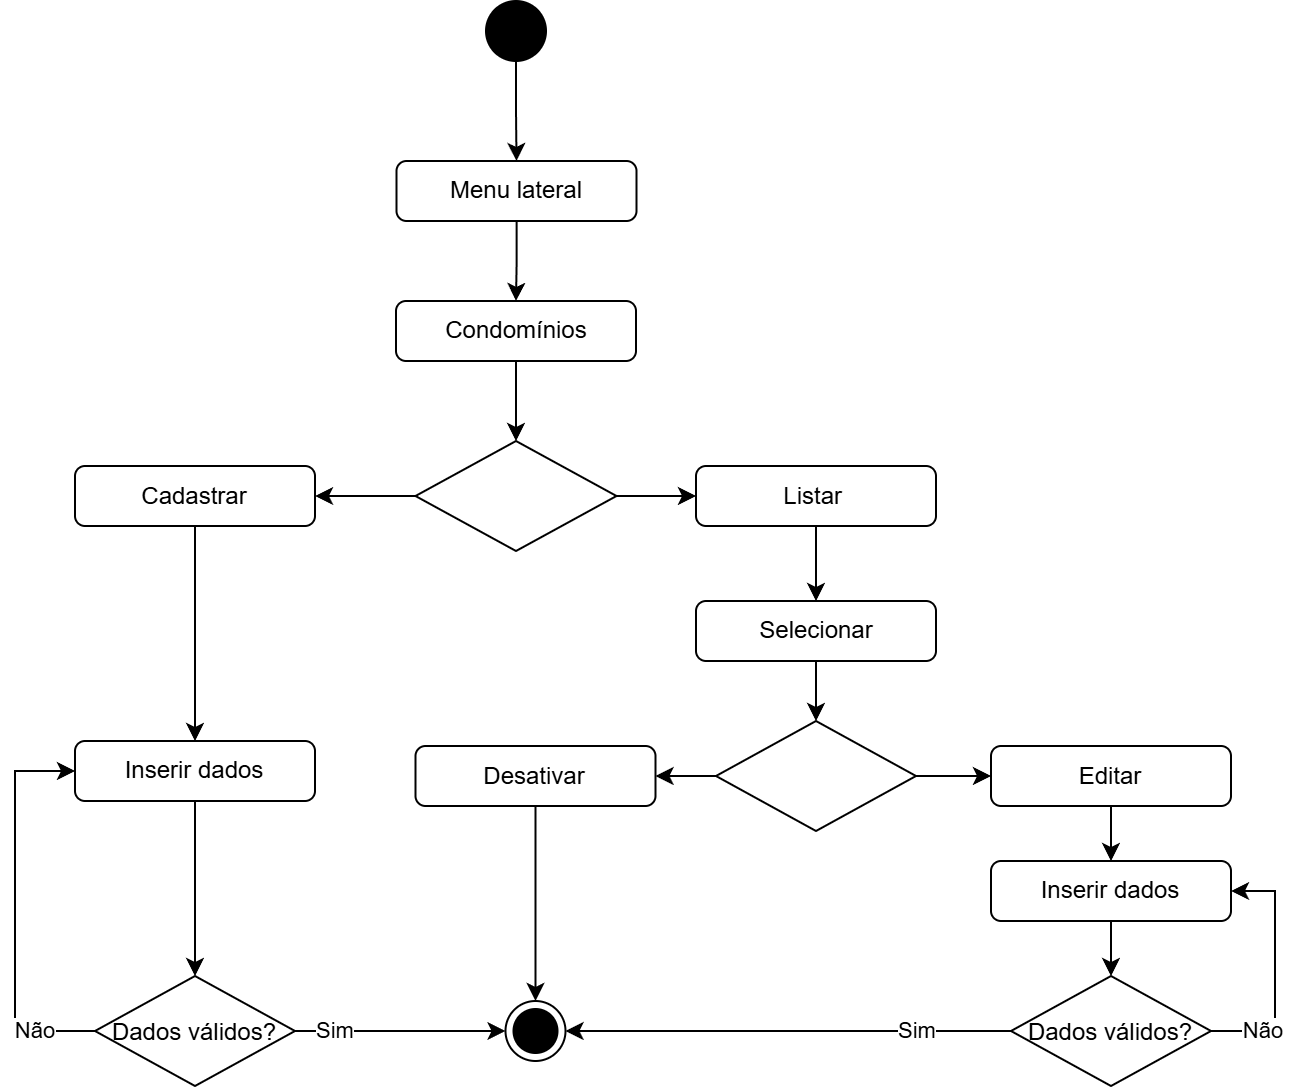

The diagram above was exported from draw.io. Its source (the exported page's mxGraphModel, read from the mxfile embedded in the PNG):
<mxGraphModel dx="1187" dy="619" grid="1" gridSize="10" guides="1" tooltips="1" connect="1" arrows="1" fold="1" page="1" pageScale="1" pageWidth="827" pageHeight="1169" math="0" shadow="0">
  <root>
    <mxCell id="0" />
    <mxCell id="1" parent="0" />
    <mxCell id="d0LR0jM5vBYCJlEFg0yR-33" style="edgeStyle=orthogonalEdgeStyle;rounded=0;orthogonalLoop=1;jettySize=auto;html=1;entryX=0.5;entryY=0;entryDx=0;entryDy=0;" parent="1" source="d0LR0jM5vBYCJlEFg0yR-34" target="d0LR0jM5vBYCJlEFg0yR-37" edge="1">
      <mxGeometry relative="1" as="geometry" />
    </mxCell>
    <mxCell id="d0LR0jM5vBYCJlEFg0yR-34" value="Condomínios&lt;div&gt;&lt;/div&gt;" style="html=1;align=center;verticalAlign=middle;rounded=1;absoluteArcSize=1;arcSize=10;dashed=0;whiteSpace=wrap;" parent="1" vertex="1">
      <mxGeometry x="350.5" y="450" width="120" height="30" as="geometry" />
    </mxCell>
    <mxCell id="d0LR0jM5vBYCJlEFg0yR-35" style="edgeStyle=orthogonalEdgeStyle;rounded=0;orthogonalLoop=1;jettySize=auto;html=1;entryX=0;entryY=0.5;entryDx=0;entryDy=0;" parent="1" source="d0LR0jM5vBYCJlEFg0yR-37" target="d0LR0jM5vBYCJlEFg0yR-44" edge="1">
      <mxGeometry relative="1" as="geometry" />
    </mxCell>
    <mxCell id="d0LR0jM5vBYCJlEFg0yR-36" style="edgeStyle=orthogonalEdgeStyle;rounded=0;orthogonalLoop=1;jettySize=auto;html=1;entryX=1;entryY=0.5;entryDx=0;entryDy=0;" parent="1" source="d0LR0jM5vBYCJlEFg0yR-37" target="d0LR0jM5vBYCJlEFg0yR-39" edge="1">
      <mxGeometry relative="1" as="geometry" />
    </mxCell>
    <mxCell id="d0LR0jM5vBYCJlEFg0yR-37" value="" style="rhombus;" parent="1" vertex="1">
      <mxGeometry x="360.25" y="520" width="100.5" height="55" as="geometry" />
    </mxCell>
    <mxCell id="d0LR0jM5vBYCJlEFg0yR-38" style="edgeStyle=orthogonalEdgeStyle;rounded=0;orthogonalLoop=1;jettySize=auto;html=1;entryX=0.5;entryY=0;entryDx=0;entryDy=0;" parent="1" source="d0LR0jM5vBYCJlEFg0yR-39" target="d0LR0jM5vBYCJlEFg0yR-55" edge="1">
      <mxGeometry relative="1" as="geometry">
        <mxPoint x="160" y="782" as="targetPoint" />
      </mxGeometry>
    </mxCell>
    <mxCell id="d0LR0jM5vBYCJlEFg0yR-39" value="&lt;div&gt;Cadastrar&lt;/div&gt;&lt;div&gt;&lt;/div&gt;" style="html=1;align=center;verticalAlign=middle;rounded=1;absoluteArcSize=1;arcSize=10;dashed=0;whiteSpace=wrap;" parent="1" vertex="1">
      <mxGeometry x="190" y="532.5" width="120" height="30" as="geometry" />
    </mxCell>
    <mxCell id="uRgJzBQLbWd7AIXzJN3K-2" style="edgeStyle=orthogonalEdgeStyle;rounded=0;orthogonalLoop=1;jettySize=auto;html=1;entryX=0.5;entryY=0;entryDx=0;entryDy=0;" edge="1" parent="1" source="d0LR0jM5vBYCJlEFg0yR-41" target="uRgJzBQLbWd7AIXzJN3K-1">
      <mxGeometry relative="1" as="geometry" />
    </mxCell>
    <mxCell id="d0LR0jM5vBYCJlEFg0yR-41" value="" style="ellipse;fillColor=strokeColor;html=1;" parent="1" vertex="1">
      <mxGeometry x="395.5" y="300" width="30" height="30" as="geometry" />
    </mxCell>
    <mxCell id="d0LR0jM5vBYCJlEFg0yR-43" style="edgeStyle=orthogonalEdgeStyle;rounded=0;orthogonalLoop=1;jettySize=auto;html=1;entryX=0.5;entryY=0;entryDx=0;entryDy=0;" parent="1" source="d0LR0jM5vBYCJlEFg0yR-44" target="d0LR0jM5vBYCJlEFg0yR-53" edge="1">
      <mxGeometry relative="1" as="geometry" />
    </mxCell>
    <mxCell id="d0LR0jM5vBYCJlEFg0yR-44" value="&lt;div&gt;&lt;span style=&quot;background-color: initial;&quot;&gt;Listar&amp;nbsp;&lt;/span&gt;&lt;br&gt;&lt;/div&gt;&lt;div&gt;&lt;/div&gt;" style="html=1;align=center;verticalAlign=middle;rounded=1;absoluteArcSize=1;arcSize=10;dashed=0;whiteSpace=wrap;" parent="1" vertex="1">
      <mxGeometry x="500.5" y="532.5" width="120" height="30" as="geometry" />
    </mxCell>
    <mxCell id="d0LR0jM5vBYCJlEFg0yR-45" style="edgeStyle=orthogonalEdgeStyle;rounded=0;orthogonalLoop=1;jettySize=auto;html=1;entryX=0;entryY=0.5;entryDx=0;entryDy=0;" parent="1" source="d0LR0jM5vBYCJlEFg0yR-47" target="d0LR0jM5vBYCJlEFg0yR-51" edge="1">
      <mxGeometry relative="1" as="geometry">
        <mxPoint x="670" y="787" as="targetPoint" />
      </mxGeometry>
    </mxCell>
    <mxCell id="d0LR0jM5vBYCJlEFg0yR-46" style="edgeStyle=orthogonalEdgeStyle;rounded=0;orthogonalLoop=1;jettySize=auto;html=1;entryX=1;entryY=0.5;entryDx=0;entryDy=0;" parent="1" source="d0LR0jM5vBYCJlEFg0yR-47" target="d0LR0jM5vBYCJlEFg0yR-49" edge="1">
      <mxGeometry relative="1" as="geometry">
        <mxPoint x="490" y="787" as="targetPoint" />
      </mxGeometry>
    </mxCell>
    <mxCell id="d0LR0jM5vBYCJlEFg0yR-47" value="" style="rhombus;" parent="1" vertex="1">
      <mxGeometry x="510.5" y="660" width="100" height="55" as="geometry" />
    </mxCell>
    <mxCell id="d0LR0jM5vBYCJlEFg0yR-48" style="edgeStyle=orthogonalEdgeStyle;rounded=0;orthogonalLoop=1;jettySize=auto;html=1;entryX=0.5;entryY=0;entryDx=0;entryDy=0;" parent="1" source="d0LR0jM5vBYCJlEFg0yR-49" target="d0LR0jM5vBYCJlEFg0yR-58" edge="1">
      <mxGeometry relative="1" as="geometry" />
    </mxCell>
    <mxCell id="d0LR0jM5vBYCJlEFg0yR-49" value="&lt;div&gt;Desativar&lt;/div&gt;&lt;div&gt;&lt;/div&gt;" style="html=1;align=center;verticalAlign=middle;rounded=1;absoluteArcSize=1;arcSize=10;dashed=0;whiteSpace=wrap;" parent="1" vertex="1">
      <mxGeometry x="360.25" y="672.5" width="120" height="30" as="geometry" />
    </mxCell>
    <mxCell id="d0LR0jM5vBYCJlEFg0yR-69" style="edgeStyle=orthogonalEdgeStyle;rounded=0;orthogonalLoop=1;jettySize=auto;html=1;entryX=0.5;entryY=0;entryDx=0;entryDy=0;" parent="1" source="d0LR0jM5vBYCJlEFg0yR-51" target="d0LR0jM5vBYCJlEFg0yR-68" edge="1">
      <mxGeometry relative="1" as="geometry" />
    </mxCell>
    <mxCell id="d0LR0jM5vBYCJlEFg0yR-51" value="&lt;div&gt;Editar&lt;/div&gt;&lt;div&gt;&lt;/div&gt;" style="html=1;align=center;verticalAlign=middle;rounded=1;absoluteArcSize=1;arcSize=10;dashed=0;whiteSpace=wrap;" parent="1" vertex="1">
      <mxGeometry x="648" y="672.5" width="120" height="30" as="geometry" />
    </mxCell>
    <mxCell id="d0LR0jM5vBYCJlEFg0yR-52" style="edgeStyle=orthogonalEdgeStyle;rounded=0;orthogonalLoop=1;jettySize=auto;html=1;entryX=0.5;entryY=0;entryDx=0;entryDy=0;" parent="1" source="d0LR0jM5vBYCJlEFg0yR-53" target="d0LR0jM5vBYCJlEFg0yR-47" edge="1">
      <mxGeometry relative="1" as="geometry" />
    </mxCell>
    <mxCell id="d0LR0jM5vBYCJlEFg0yR-53" value="&lt;div&gt;Selecionar&lt;/div&gt;&lt;div&gt;&lt;/div&gt;" style="html=1;align=center;verticalAlign=middle;rounded=1;absoluteArcSize=1;arcSize=10;dashed=0;whiteSpace=wrap;" parent="1" vertex="1">
      <mxGeometry x="500.5" y="600" width="120" height="30" as="geometry" />
    </mxCell>
    <mxCell id="d0LR0jM5vBYCJlEFg0yR-61" style="edgeStyle=orthogonalEdgeStyle;rounded=0;orthogonalLoop=1;jettySize=auto;html=1;entryX=0.5;entryY=0;entryDx=0;entryDy=0;" parent="1" source="d0LR0jM5vBYCJlEFg0yR-55" target="d0LR0jM5vBYCJlEFg0yR-59" edge="1">
      <mxGeometry relative="1" as="geometry" />
    </mxCell>
    <mxCell id="d0LR0jM5vBYCJlEFg0yR-55" value="&lt;div&gt;Inserir dados&lt;/div&gt;&lt;div&gt;&lt;/div&gt;" style="html=1;align=center;verticalAlign=middle;rounded=1;absoluteArcSize=1;arcSize=10;dashed=0;whiteSpace=wrap;" parent="1" vertex="1">
      <mxGeometry x="190" y="670" width="120" height="30" as="geometry" />
    </mxCell>
    <mxCell id="d0LR0jM5vBYCJlEFg0yR-58" value="" style="ellipse;html=1;shape=endState;fillColor=strokeColor;" parent="1" vertex="1">
      <mxGeometry x="405.25" y="800" width="30" height="30" as="geometry" />
    </mxCell>
    <mxCell id="d0LR0jM5vBYCJlEFg0yR-62" style="edgeStyle=orthogonalEdgeStyle;rounded=0;orthogonalLoop=1;jettySize=auto;html=1;entryX=0;entryY=0.5;entryDx=0;entryDy=0;" parent="1" source="d0LR0jM5vBYCJlEFg0yR-59" target="d0LR0jM5vBYCJlEFg0yR-55" edge="1">
      <mxGeometry relative="1" as="geometry">
        <mxPoint x="80" y="700" as="targetPoint" />
        <Array as="points">
          <mxPoint x="160" y="815" />
          <mxPoint x="160" y="685" />
        </Array>
      </mxGeometry>
    </mxCell>
    <mxCell id="d0LR0jM5vBYCJlEFg0yR-65" value="Não" style="edgeLabel;html=1;align=center;verticalAlign=middle;resizable=0;points=[];" parent="d0LR0jM5vBYCJlEFg0yR-62" vertex="1" connectable="0">
      <mxGeometry x="-0.7032" y="-2" relative="1" as="geometry">
        <mxPoint y="2" as="offset" />
      </mxGeometry>
    </mxCell>
    <mxCell id="uRgJzBQLbWd7AIXzJN3K-4" style="edgeStyle=orthogonalEdgeStyle;rounded=0;orthogonalLoop=1;jettySize=auto;html=1;entryX=0;entryY=0.5;entryDx=0;entryDy=0;" edge="1" parent="1" source="d0LR0jM5vBYCJlEFg0yR-59" target="d0LR0jM5vBYCJlEFg0yR-58">
      <mxGeometry relative="1" as="geometry">
        <mxPoint x="210" y="920" as="targetPoint" />
        <Array as="points">
          <mxPoint x="300" y="815" />
          <mxPoint x="300" y="815" />
        </Array>
      </mxGeometry>
    </mxCell>
    <mxCell id="uRgJzBQLbWd7AIXzJN3K-5" value="Sim" style="edgeLabel;html=1;align=center;verticalAlign=middle;resizable=0;points=[];" vertex="1" connectable="0" parent="uRgJzBQLbWd7AIXzJN3K-4">
      <mxGeometry x="-0.7886" relative="1" as="geometry">
        <mxPoint x="9" as="offset" />
      </mxGeometry>
    </mxCell>
    <mxCell id="d0LR0jM5vBYCJlEFg0yR-59" value="Dados válidos?" style="rhombus;" parent="1" vertex="1">
      <mxGeometry x="200" y="787.5" width="100" height="55" as="geometry" />
    </mxCell>
    <mxCell id="d0LR0jM5vBYCJlEFg0yR-71" style="edgeStyle=orthogonalEdgeStyle;rounded=0;orthogonalLoop=1;jettySize=auto;html=1;entryX=0.5;entryY=0;entryDx=0;entryDy=0;" parent="1" source="d0LR0jM5vBYCJlEFg0yR-68" target="d0LR0jM5vBYCJlEFg0yR-70" edge="1">
      <mxGeometry relative="1" as="geometry" />
    </mxCell>
    <mxCell id="d0LR0jM5vBYCJlEFg0yR-68" value="&lt;div&gt;Inserir dados&lt;/div&gt;&lt;div&gt;&lt;/div&gt;" style="html=1;align=center;verticalAlign=middle;rounded=1;absoluteArcSize=1;arcSize=10;dashed=0;whiteSpace=wrap;" parent="1" vertex="1">
      <mxGeometry x="648" y="730" width="120" height="30" as="geometry" />
    </mxCell>
    <mxCell id="d0LR0jM5vBYCJlEFg0yR-72" style="edgeStyle=orthogonalEdgeStyle;rounded=0;orthogonalLoop=1;jettySize=auto;html=1;entryX=1;entryY=0.5;entryDx=0;entryDy=0;" parent="1" source="d0LR0jM5vBYCJlEFg0yR-70" target="d0LR0jM5vBYCJlEFg0yR-68" edge="1">
      <mxGeometry relative="1" as="geometry">
        <mxPoint x="1000" y="1080" as="targetPoint" />
        <Array as="points">
          <mxPoint x="790" y="815" />
          <mxPoint x="790" y="745" />
        </Array>
      </mxGeometry>
    </mxCell>
    <mxCell id="d0LR0jM5vBYCJlEFg0yR-75" value="Não" style="edgeLabel;html=1;align=center;verticalAlign=middle;resizable=0;points=[];" parent="d0LR0jM5vBYCJlEFg0yR-72" vertex="1" connectable="0">
      <mxGeometry x="-0.7872" y="2" relative="1" as="geometry">
        <mxPoint x="12" y="2" as="offset" />
      </mxGeometry>
    </mxCell>
    <mxCell id="d0LR0jM5vBYCJlEFg0yR-74" style="edgeStyle=orthogonalEdgeStyle;rounded=0;orthogonalLoop=1;jettySize=auto;html=1;entryX=1;entryY=0.5;entryDx=0;entryDy=0;" parent="1" source="d0LR0jM5vBYCJlEFg0yR-70" target="d0LR0jM5vBYCJlEFg0yR-58" edge="1">
      <mxGeometry relative="1" as="geometry">
        <mxPoint x="470" y="1204.9999999999998" as="targetPoint" />
      </mxGeometry>
    </mxCell>
    <mxCell id="d0LR0jM5vBYCJlEFg0yR-76" value="Sim" style="edgeLabel;html=1;align=center;verticalAlign=middle;resizable=0;points=[];" parent="d0LR0jM5vBYCJlEFg0yR-74" vertex="1" connectable="0">
      <mxGeometry x="-0.6362" y="2" relative="1" as="geometry">
        <mxPoint x="-7" y="-2" as="offset" />
      </mxGeometry>
    </mxCell>
    <mxCell id="d0LR0jM5vBYCJlEFg0yR-70" value="Dados válidos?" style="rhombus;" parent="1" vertex="1">
      <mxGeometry x="658" y="787.5" width="100" height="55" as="geometry" />
    </mxCell>
    <mxCell id="uRgJzBQLbWd7AIXzJN3K-3" style="edgeStyle=orthogonalEdgeStyle;rounded=0;orthogonalLoop=1;jettySize=auto;html=1;entryX=0.5;entryY=0;entryDx=0;entryDy=0;" edge="1" parent="1" source="uRgJzBQLbWd7AIXzJN3K-1" target="d0LR0jM5vBYCJlEFg0yR-34">
      <mxGeometry relative="1" as="geometry" />
    </mxCell>
    <mxCell id="uRgJzBQLbWd7AIXzJN3K-1" value="Menu lateral&lt;div&gt;&lt;/div&gt;" style="html=1;align=center;verticalAlign=middle;rounded=1;absoluteArcSize=1;arcSize=10;dashed=0;whiteSpace=wrap;" vertex="1" parent="1">
      <mxGeometry x="350.75" y="380" width="120" height="30" as="geometry" />
    </mxCell>
  </root>
</mxGraphModel>